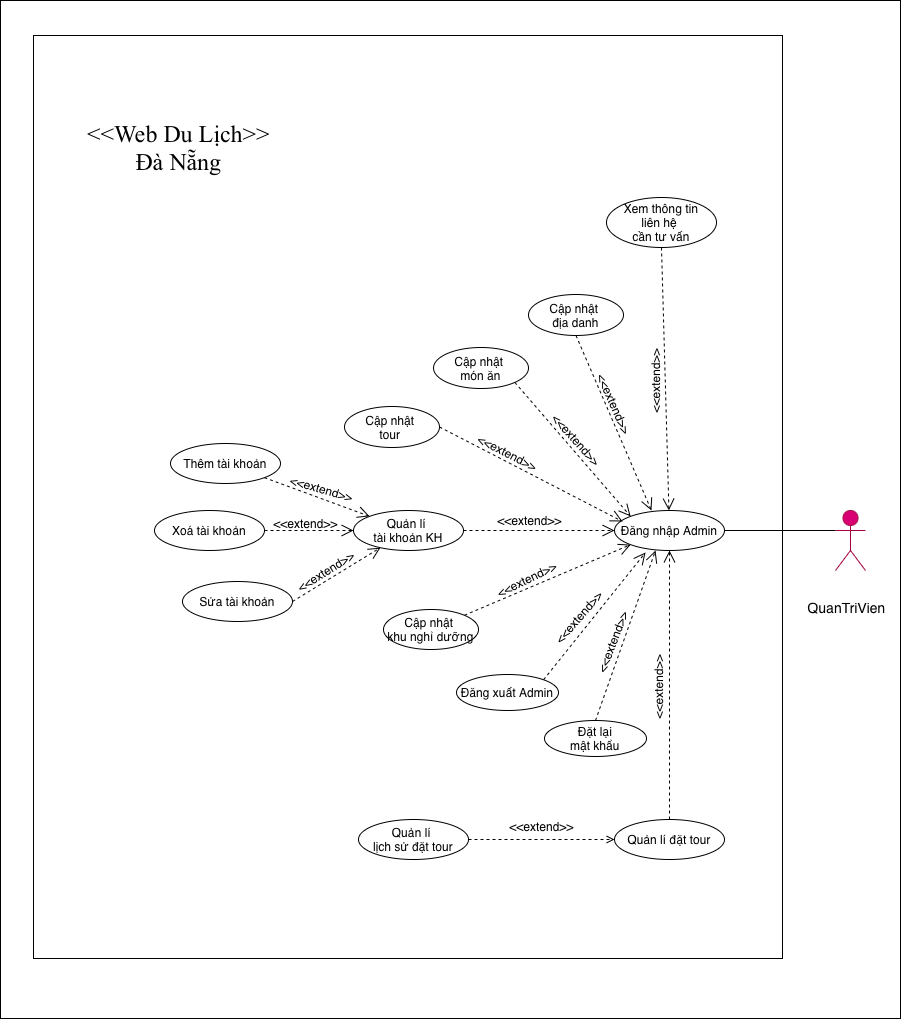

The diagram above was exported from draw.io. Its source (the exported page's mxGraphModel, read from the mxfile embedded in the PNG):
<mxGraphModel dx="1186" dy="802" grid="0" gridSize="10" guides="1" tooltips="1" connect="1" arrows="1" fold="1" page="1" pageScale="1" pageWidth="1169" pageHeight="1654" math="0" shadow="0">
  <root>
    <mxCell id="lKB-msNzIrEmPF-XaH8r-0" />
    <mxCell id="lKB-msNzIrEmPF-XaH8r-1" parent="lKB-msNzIrEmPF-XaH8r-0" />
    <mxCell id="z-l0m0684r6c9R7byJTa-8" value="" style="rounded=0;whiteSpace=wrap;html=1;" vertex="1" parent="lKB-msNzIrEmPF-XaH8r-1">
      <mxGeometry x="146" y="285" width="900" height="1018" as="geometry" />
    </mxCell>
    <mxCell id="NdA9WKtnXK0bo4YpIk8x-0" value="" style="rounded=0;whiteSpace=wrap;html=1;direction=south;" vertex="1" parent="lKB-msNzIrEmPF-XaH8r-1">
      <mxGeometry x="179" y="320" width="749" height="923" as="geometry" />
    </mxCell>
    <mxCell id="lKB-msNzIrEmPF-XaH8r-48" style="edgeStyle=orthogonalEdgeStyle;rounded=0;orthogonalLoop=1;jettySize=auto;html=1;exitX=0.5;exitY=1;exitDx=0;exitDy=0;" edge="1" parent="lKB-msNzIrEmPF-XaH8r-1">
      <mxGeometry relative="1" as="geometry">
        <mxPoint x="329" y="740.9999999999998" as="sourcePoint" />
        <mxPoint x="329" y="740.9999999999998" as="targetPoint" />
      </mxGeometry>
    </mxCell>
    <mxCell id="lKB-msNzIrEmPF-XaH8r-79" value="&lt;font style=&quot;font-size: 24px;&quot; face=&quot;Times New Roman&quot;&gt;&amp;lt;&amp;lt;Web Du Lịch&amp;gt;&amp;gt;&lt;/font&gt;&lt;div&gt;&lt;font style=&quot;font-size: 24px;&quot; face=&quot;Times New Roman&quot;&gt;Đà Nẵng&lt;/font&gt;&lt;/div&gt;" style="text;html=1;align=center;verticalAlign=middle;resizable=0;points=[];autosize=1;strokeColor=none;fillColor=none;" vertex="1" parent="lKB-msNzIrEmPF-XaH8r-1">
      <mxGeometry x="223" y="398" width="201" height="68" as="geometry" />
    </mxCell>
    <mxCell id="lKB-msNzIrEmPF-XaH8r-112" style="edgeStyle=orthogonalEdgeStyle;rounded=0;orthogonalLoop=1;jettySize=auto;html=1;exitX=0.5;exitY=1;exitDx=0;exitDy=0;" edge="1" parent="lKB-msNzIrEmPF-XaH8r-1">
      <mxGeometry relative="1" as="geometry">
        <mxPoint x="345" y="743.9999999999998" as="sourcePoint" />
        <mxPoint x="345" y="743.9999999999998" as="targetPoint" />
      </mxGeometry>
    </mxCell>
    <mxCell id="lKB-msNzIrEmPF-XaH8r-113" value="Actor" style="shape=umlActor;verticalLabelPosition=bottom;verticalAlign=top;html=1;outlineConnect=0;fillColor=#d80073;strokeColor=#A50040;fontColor=#ffffff;direction=east;" vertex="1" parent="lKB-msNzIrEmPF-XaH8r-1">
      <mxGeometry x="981" y="795" width="30" height="60" as="geometry" />
    </mxCell>
    <mxCell id="lKB-msNzIrEmPF-XaH8r-114" style="rounded=0;orthogonalLoop=1;jettySize=auto;html=1;exitX=0.5;exitY=1;exitDx=0;exitDy=0;endArrow=open;endFill=0;dashed=1;endSize=10;" edge="1" parent="lKB-msNzIrEmPF-XaH8r-1" source="lKB-msNzIrEmPF-XaH8r-115" target="lKB-msNzIrEmPF-XaH8r-120">
      <mxGeometry relative="1" as="geometry" />
    </mxCell>
    <mxCell id="lKB-msNzIrEmPF-XaH8r-115" value="Xem thông tin&lt;div&gt;liên hệ&amp;nbsp;&lt;div&gt;cần tư vấn&lt;/div&gt;&lt;/div&gt;" style="ellipse;whiteSpace=wrap;html=1;direction=east;" vertex="1" parent="lKB-msNzIrEmPF-XaH8r-1">
      <mxGeometry x="752" y="482" width="110" height="50" as="geometry" />
    </mxCell>
    <mxCell id="lKB-msNzIrEmPF-XaH8r-116" style="rounded=0;orthogonalLoop=1;jettySize=auto;html=1;exitX=1;exitY=0.5;exitDx=0;exitDy=0;entryX=0;entryY=0.5;entryDx=0;entryDy=0;dashed=1;endArrow=open;endFill=0;endSize=10;" edge="1" parent="lKB-msNzIrEmPF-XaH8r-1" source="lKB-msNzIrEmPF-XaH8r-117" target="lKB-msNzIrEmPF-XaH8r-120">
      <mxGeometry relative="1" as="geometry" />
    </mxCell>
    <mxCell id="lKB-msNzIrEmPF-XaH8r-117" value="&lt;div&gt;Quản lí&amp;nbsp;&lt;/div&gt;&lt;div&gt;tài khoản KH&lt;/div&gt;" style="ellipse;whiteSpace=wrap;html=1;direction=east;" vertex="1" parent="lKB-msNzIrEmPF-XaH8r-1">
      <mxGeometry x="499" y="795" width="110" height="40" as="geometry" />
    </mxCell>
    <mxCell id="lKB-msNzIrEmPF-XaH8r-118" style="rounded=0;orthogonalLoop=1;jettySize=auto;html=1;exitX=0.5;exitY=0;exitDx=0;exitDy=0;entryX=0.5;entryY=1;entryDx=0;entryDy=0;endArrow=open;endFill=0;endSize=10;dashed=1;" edge="1" parent="lKB-msNzIrEmPF-XaH8r-1" source="lKB-msNzIrEmPF-XaH8r-119" target="lKB-msNzIrEmPF-XaH8r-120">
      <mxGeometry relative="1" as="geometry" />
    </mxCell>
    <mxCell id="lKB-msNzIrEmPF-XaH8r-119" value="&lt;div&gt;Quản lí đặt tour&lt;/div&gt;" style="ellipse;whiteSpace=wrap;html=1;direction=east;" vertex="1" parent="lKB-msNzIrEmPF-XaH8r-1">
      <mxGeometry x="760" y="1104" width="110" height="40" as="geometry" />
    </mxCell>
    <mxCell id="lKB-msNzIrEmPF-XaH8r-120" value="&lt;div&gt;Đăng nhập Admin&lt;/div&gt;" style="ellipse;whiteSpace=wrap;html=1;direction=east;" vertex="1" parent="lKB-msNzIrEmPF-XaH8r-1">
      <mxGeometry x="760" y="795" width="110" height="40" as="geometry" />
    </mxCell>
    <mxCell id="lKB-msNzIrEmPF-XaH8r-121" value="&lt;font style=&quot;font-size: 14px;&quot;&gt;QuanTriVien&lt;/font&gt;" style="text;html=1;align=center;verticalAlign=middle;resizable=0;points=[];autosize=1;strokeColor=none;fillColor=none;" vertex="1" parent="lKB-msNzIrEmPF-XaH8r-1">
      <mxGeometry x="944" y="878" width="96" height="28" as="geometry" />
    </mxCell>
    <mxCell id="lKB-msNzIrEmPF-XaH8r-122" value="&amp;lt;&amp;lt;extend&amp;gt;&amp;gt;" style="text;html=1;align=center;verticalAlign=middle;resizable=0;points=[];autosize=1;strokeColor=none;fillColor=none;rotation=270;" vertex="1" parent="lKB-msNzIrEmPF-XaH8r-1">
      <mxGeometry x="760" y="653" width="82" height="26" as="geometry" />
    </mxCell>
    <mxCell id="lKB-msNzIrEmPF-XaH8r-123" value="&amp;lt;&amp;lt;extend&amp;gt;&amp;gt;" style="text;html=1;align=center;verticalAlign=middle;resizable=0;points=[];autosize=1;strokeColor=none;fillColor=none;rotation=0;" vertex="1" parent="lKB-msNzIrEmPF-XaH8r-1">
      <mxGeometry x="633.997041555162" y="791.9983302491978" width="82" height="26" as="geometry" />
    </mxCell>
    <mxCell id="lKB-msNzIrEmPF-XaH8r-124" value="&amp;lt;&amp;lt;extend&amp;gt;&amp;gt;" style="text;html=1;align=center;verticalAlign=middle;resizable=0;points=[];autosize=1;strokeColor=none;fillColor=none;rotation=270;" vertex="1" parent="lKB-msNzIrEmPF-XaH8r-1">
      <mxGeometry x="763" y="958.9983302491978" width="82" height="26" as="geometry" />
    </mxCell>
    <mxCell id="lKB-msNzIrEmPF-XaH8r-125" style="rounded=0;orthogonalLoop=1;jettySize=auto;html=1;exitX=1;exitY=0.5;exitDx=0;exitDy=0;entryX=0;entryY=0.3333333333333333;entryDx=0;entryDy=0;entryPerimeter=0;endArrow=none;endFill=0;" edge="1" parent="lKB-msNzIrEmPF-XaH8r-1" source="lKB-msNzIrEmPF-XaH8r-120" target="lKB-msNzIrEmPF-XaH8r-113">
      <mxGeometry relative="1" as="geometry" />
    </mxCell>
    <mxCell id="lKB-msNzIrEmPF-XaH8r-126" style="rounded=0;orthogonalLoop=1;jettySize=auto;html=1;exitX=1;exitY=0.5;exitDx=0;exitDy=0;endArrow=open;endFill=0;endSize=10;dashed=1;" edge="1" parent="lKB-msNzIrEmPF-XaH8r-1" source="lKB-msNzIrEmPF-XaH8r-127" target="lKB-msNzIrEmPF-XaH8r-117">
      <mxGeometry relative="1" as="geometry" />
    </mxCell>
    <mxCell id="lKB-msNzIrEmPF-XaH8r-127" value="&lt;div&gt;Sửa tài khoản&lt;/div&gt;" style="ellipse;whiteSpace=wrap;html=1;direction=east;" vertex="1" parent="lKB-msNzIrEmPF-XaH8r-1">
      <mxGeometry x="328" y="866" width="110" height="40" as="geometry" />
    </mxCell>
    <mxCell id="lKB-msNzIrEmPF-XaH8r-128" style="rounded=0;orthogonalLoop=1;jettySize=auto;html=1;exitX=1;exitY=0.5;exitDx=0;exitDy=0;entryX=0;entryY=0.5;entryDx=0;entryDy=0;endArrow=open;endFill=0;endSize=10;dashed=1;" edge="1" parent="lKB-msNzIrEmPF-XaH8r-1" source="lKB-msNzIrEmPF-XaH8r-129" target="lKB-msNzIrEmPF-XaH8r-117">
      <mxGeometry relative="1" as="geometry" />
    </mxCell>
    <mxCell id="lKB-msNzIrEmPF-XaH8r-129" value="&lt;div&gt;Xoá tài khoản&lt;/div&gt;" style="ellipse;whiteSpace=wrap;html=1;direction=east;" vertex="1" parent="lKB-msNzIrEmPF-XaH8r-1">
      <mxGeometry x="300" y="795" width="110" height="40" as="geometry" />
    </mxCell>
    <mxCell id="lKB-msNzIrEmPF-XaH8r-130" style="edgeStyle=orthogonalEdgeStyle;rounded=0;orthogonalLoop=1;jettySize=auto;html=1;exitX=1;exitY=0.5;exitDx=0;exitDy=0;entryX=0;entryY=0.5;entryDx=0;entryDy=0;dashed=1;endArrow=open;endFill=0;" edge="1" parent="lKB-msNzIrEmPF-XaH8r-1" source="lKB-msNzIrEmPF-XaH8r-131" target="lKB-msNzIrEmPF-XaH8r-119">
      <mxGeometry relative="1" as="geometry" />
    </mxCell>
    <mxCell id="lKB-msNzIrEmPF-XaH8r-131" value="&lt;div&gt;Quản lí&amp;nbsp;&lt;/div&gt;&lt;div&gt;lịch sử đặt tour&lt;/div&gt;" style="ellipse;whiteSpace=wrap;html=1;direction=east;" vertex="1" parent="lKB-msNzIrEmPF-XaH8r-1">
      <mxGeometry x="504" y="1104" width="110" height="40" as="geometry" />
    </mxCell>
    <mxCell id="lKB-msNzIrEmPF-XaH8r-132" value="&lt;div&gt;Thêm tài khoản&lt;/div&gt;" style="ellipse;whiteSpace=wrap;html=1;direction=east;" vertex="1" parent="lKB-msNzIrEmPF-XaH8r-1">
      <mxGeometry x="316" y="728" width="110" height="40" as="geometry" />
    </mxCell>
    <mxCell id="lKB-msNzIrEmPF-XaH8r-133" style="rounded=0;orthogonalLoop=1;jettySize=auto;html=1;exitX=1;exitY=1;exitDx=0;exitDy=0;entryX=0;entryY=0;entryDx=0;entryDy=0;dashed=1;endArrow=open;endFill=0;endSize=10;" edge="1" parent="lKB-msNzIrEmPF-XaH8r-1" source="lKB-msNzIrEmPF-XaH8r-132" target="lKB-msNzIrEmPF-XaH8r-117">
      <mxGeometry relative="1" as="geometry" />
    </mxCell>
    <mxCell id="lKB-msNzIrEmPF-XaH8r-134" value="&amp;lt;&amp;lt;extend&amp;gt;&amp;gt;" style="text;html=1;align=center;verticalAlign=middle;resizable=0;points=[];autosize=1;strokeColor=none;fillColor=none;rotation=328;" vertex="1" parent="lKB-msNzIrEmPF-XaH8r-1">
      <mxGeometry x="430" y="843" width="82" height="26" as="geometry" />
    </mxCell>
    <mxCell id="lKB-msNzIrEmPF-XaH8r-135" value="&amp;lt;&amp;lt;extend&amp;gt;&amp;gt;" style="text;html=1;align=center;verticalAlign=middle;resizable=0;points=[];autosize=1;strokeColor=none;fillColor=none;rotation=0;" vertex="1" parent="lKB-msNzIrEmPF-XaH8r-1">
      <mxGeometry x="646" y="1098" width="82" height="26" as="geometry" />
    </mxCell>
    <mxCell id="lKB-msNzIrEmPF-XaH8r-136" value="&amp;lt;&amp;lt;extend&amp;gt;&amp;gt;" style="text;html=1;align=center;verticalAlign=middle;resizable=0;points=[];autosize=1;strokeColor=none;fillColor=none;rotation=0;" vertex="1" parent="lKB-msNzIrEmPF-XaH8r-1">
      <mxGeometry x="410" y="795" width="82" height="26" as="geometry" />
    </mxCell>
    <mxCell id="lKB-msNzIrEmPF-XaH8r-137" value="&amp;lt;&amp;lt;extend&amp;gt;&amp;gt;" style="text;html=1;align=center;verticalAlign=middle;resizable=0;points=[];autosize=1;strokeColor=none;fillColor=none;rotation=16;" vertex="1" parent="lKB-msNzIrEmPF-XaH8r-1">
      <mxGeometry x="426" y="760" width="82" height="26" as="geometry" />
    </mxCell>
    <mxCell id="vblbnHTIoaw9YIrHZ8R3-0" value="Cập nhật&amp;nbsp;&lt;div&gt;địa danh&lt;/div&gt;" style="ellipse;whiteSpace=wrap;html=1;direction=east;" vertex="1" parent="lKB-msNzIrEmPF-XaH8r-1">
      <mxGeometry x="674" y="579" width="95" height="41" as="geometry" />
    </mxCell>
    <mxCell id="vblbnHTIoaw9YIrHZ8R3-1" style="edgeStyle=orthogonalEdgeStyle;rounded=0;orthogonalLoop=1;jettySize=auto;html=1;exitX=0.5;exitY=1;exitDx=0;exitDy=0;" edge="1" parent="lKB-msNzIrEmPF-XaH8r-1" source="vblbnHTIoaw9YIrHZ8R3-0" target="vblbnHTIoaw9YIrHZ8R3-0">
      <mxGeometry relative="1" as="geometry" />
    </mxCell>
    <mxCell id="c_WP4MV4R63MxL5L1XD7-3" style="rounded=0;orthogonalLoop=1;jettySize=auto;html=1;exitX=1;exitY=1;exitDx=0;exitDy=0;entryX=0;entryY=0;entryDx=0;entryDy=0;dashed=1;endArrow=open;endFill=0;endSize=10;" edge="1" parent="lKB-msNzIrEmPF-XaH8r-1" source="vblbnHTIoaw9YIrHZ8R3-2" target="lKB-msNzIrEmPF-XaH8r-120">
      <mxGeometry relative="1" as="geometry" />
    </mxCell>
    <mxCell id="vblbnHTIoaw9YIrHZ8R3-2" value="Cập nhật&amp;nbsp;&lt;div&gt;món ăn&lt;/div&gt;" style="ellipse;whiteSpace=wrap;html=1;direction=east;" vertex="1" parent="lKB-msNzIrEmPF-XaH8r-1">
      <mxGeometry x="579" y="632" width="95" height="41" as="geometry" />
    </mxCell>
    <mxCell id="vblbnHTIoaw9YIrHZ8R3-3" value="Cập nhật&amp;nbsp;&lt;div&gt;tour&amp;nbsp;&lt;/div&gt;" style="ellipse;whiteSpace=wrap;html=1;direction=east;" vertex="1" parent="lKB-msNzIrEmPF-XaH8r-1">
      <mxGeometry x="490" y="691" width="95" height="41" as="geometry" />
    </mxCell>
    <mxCell id="c_WP4MV4R63MxL5L1XD7-0" style="rounded=0;orthogonalLoop=1;jettySize=auto;html=1;exitX=1;exitY=0;exitDx=0;exitDy=0;entryX=0;entryY=1;entryDx=0;entryDy=0;dashed=1;endArrow=open;endFill=0;endSize=10;" edge="1" parent="lKB-msNzIrEmPF-XaH8r-1" source="vblbnHTIoaw9YIrHZ8R3-4" target="lKB-msNzIrEmPF-XaH8r-120">
      <mxGeometry relative="1" as="geometry" />
    </mxCell>
    <mxCell id="vblbnHTIoaw9YIrHZ8R3-4" value="Cập nhật&amp;nbsp;&lt;div&gt;khu nghỉ dưỡng&lt;/div&gt;" style="ellipse;whiteSpace=wrap;html=1;direction=east;" vertex="1" parent="lKB-msNzIrEmPF-XaH8r-1">
      <mxGeometry x="529" y="894" width="95" height="40" as="geometry" />
    </mxCell>
    <mxCell id="vblbnHTIoaw9YIrHZ8R3-5" value="Đăng xuất Admin" style="ellipse;whiteSpace=wrap;html=1;direction=east;" vertex="1" parent="lKB-msNzIrEmPF-XaH8r-1">
      <mxGeometry x="602" y="959" width="102" height="36" as="geometry" />
    </mxCell>
    <mxCell id="c_WP4MV4R63MxL5L1XD7-1" style="rounded=0;orthogonalLoop=1;jettySize=auto;html=1;exitX=1;exitY=0;exitDx=0;exitDy=0;entryX=0.282;entryY=1.05;entryDx=0;entryDy=0;entryPerimeter=0;endArrow=open;endFill=0;endSize=10;dashed=1;" edge="1" parent="lKB-msNzIrEmPF-XaH8r-1" source="vblbnHTIoaw9YIrHZ8R3-5" target="lKB-msNzIrEmPF-XaH8r-120">
      <mxGeometry relative="1" as="geometry" />
    </mxCell>
    <mxCell id="c_WP4MV4R63MxL5L1XD7-2" style="rounded=0;orthogonalLoop=1;jettySize=auto;html=1;exitX=1;exitY=0.5;exitDx=0;exitDy=0;entryX=0.073;entryY=0.275;entryDx=0;entryDy=0;entryPerimeter=0;endArrow=open;endFill=0;endSize=10;dashed=1;" edge="1" parent="lKB-msNzIrEmPF-XaH8r-1" source="vblbnHTIoaw9YIrHZ8R3-3" target="lKB-msNzIrEmPF-XaH8r-120">
      <mxGeometry relative="1" as="geometry" />
    </mxCell>
    <mxCell id="c_WP4MV4R63MxL5L1XD7-4" style="rounded=0;orthogonalLoop=1;jettySize=auto;html=1;exitX=0.5;exitY=1;exitDx=0;exitDy=0;entryX=0.336;entryY=0;entryDx=0;entryDy=0;entryPerimeter=0;dashed=1;endArrow=open;endFill=0;endSize=10;" edge="1" parent="lKB-msNzIrEmPF-XaH8r-1" source="vblbnHTIoaw9YIrHZ8R3-0" target="lKB-msNzIrEmPF-XaH8r-120">
      <mxGeometry relative="1" as="geometry" />
    </mxCell>
    <mxCell id="z-l0m0684r6c9R7byJTa-0" value="Đặt lại&lt;div&gt;mật khẩu&lt;/div&gt;" style="ellipse;whiteSpace=wrap;html=1;direction=east;" vertex="1" parent="lKB-msNzIrEmPF-XaH8r-1">
      <mxGeometry x="690" y="1005" width="102" height="36" as="geometry" />
    </mxCell>
    <mxCell id="z-l0m0684r6c9R7byJTa-1" style="rounded=0;orthogonalLoop=1;jettySize=auto;html=1;exitX=0.5;exitY=0;exitDx=0;exitDy=0;entryX=0.373;entryY=1;entryDx=0;entryDy=0;entryPerimeter=0;dashed=1;endArrow=open;endFill=0;endSize=10;" edge="1" parent="lKB-msNzIrEmPF-XaH8r-1" source="z-l0m0684r6c9R7byJTa-0" target="lKB-msNzIrEmPF-XaH8r-120">
      <mxGeometry relative="1" as="geometry" />
    </mxCell>
    <mxCell id="z-l0m0684r6c9R7byJTa-2" value="&amp;lt;&amp;lt;extend&amp;gt;&amp;gt;" style="text;html=1;align=center;verticalAlign=middle;resizable=0;points=[];autosize=1;strokeColor=none;fillColor=none;rotation=334;" vertex="1" parent="lKB-msNzIrEmPF-XaH8r-1">
      <mxGeometry x="630.9989223774451" y="851.0013150835949" width="82" height="26" as="geometry" />
    </mxCell>
    <mxCell id="z-l0m0684r6c9R7byJTa-3" value="&amp;lt;&amp;lt;extend&amp;gt;&amp;gt;" style="text;html=1;align=center;verticalAlign=middle;resizable=0;points=[];autosize=1;strokeColor=none;fillColor=none;rotation=311;" vertex="1" parent="lKB-msNzIrEmPF-XaH8r-1">
      <mxGeometry x="683" y="889" width="82" height="26" as="geometry" />
    </mxCell>
    <mxCell id="z-l0m0684r6c9R7byJTa-4" value="&amp;lt;&amp;lt;extend&amp;gt;&amp;gt;" style="text;html=1;align=center;verticalAlign=middle;resizable=0;points=[];autosize=1;strokeColor=none;fillColor=none;rotation=291;" vertex="1" parent="lKB-msNzIrEmPF-XaH8r-1">
      <mxGeometry x="717" y="914" width="82" height="26" as="geometry" />
    </mxCell>
    <mxCell id="z-l0m0684r6c9R7byJTa-5" value="&amp;lt;&amp;lt;extend&amp;gt;&amp;gt;" style="text;html=1;align=center;verticalAlign=middle;resizable=0;points=[];autosize=1;strokeColor=none;fillColor=none;rotation=27;" vertex="1" parent="lKB-msNzIrEmPF-XaH8r-1">
      <mxGeometry x="611.9950151590921" y="724" width="82" height="26" as="geometry" />
    </mxCell>
    <mxCell id="z-l0m0684r6c9R7byJTa-6" value="&amp;lt;&amp;lt;extend&amp;gt;&amp;gt;" style="text;html=1;align=center;verticalAlign=middle;resizable=0;points=[];autosize=1;strokeColor=none;fillColor=none;rotation=48;" vertex="1" parent="lKB-msNzIrEmPF-XaH8r-1">
      <mxGeometry x="681" y="711" width="82" height="26" as="geometry" />
    </mxCell>
    <mxCell id="z-l0m0684r6c9R7byJTa-7" value="&amp;lt;&amp;lt;extend&amp;gt;&amp;gt;" style="text;html=1;align=center;verticalAlign=middle;resizable=0;points=[];autosize=1;strokeColor=none;fillColor=none;rotation=66;" vertex="1" parent="lKB-msNzIrEmPF-XaH8r-1">
      <mxGeometry x="719" y="675" width="82" height="26" as="geometry" />
    </mxCell>
  </root>
</mxGraphModel>